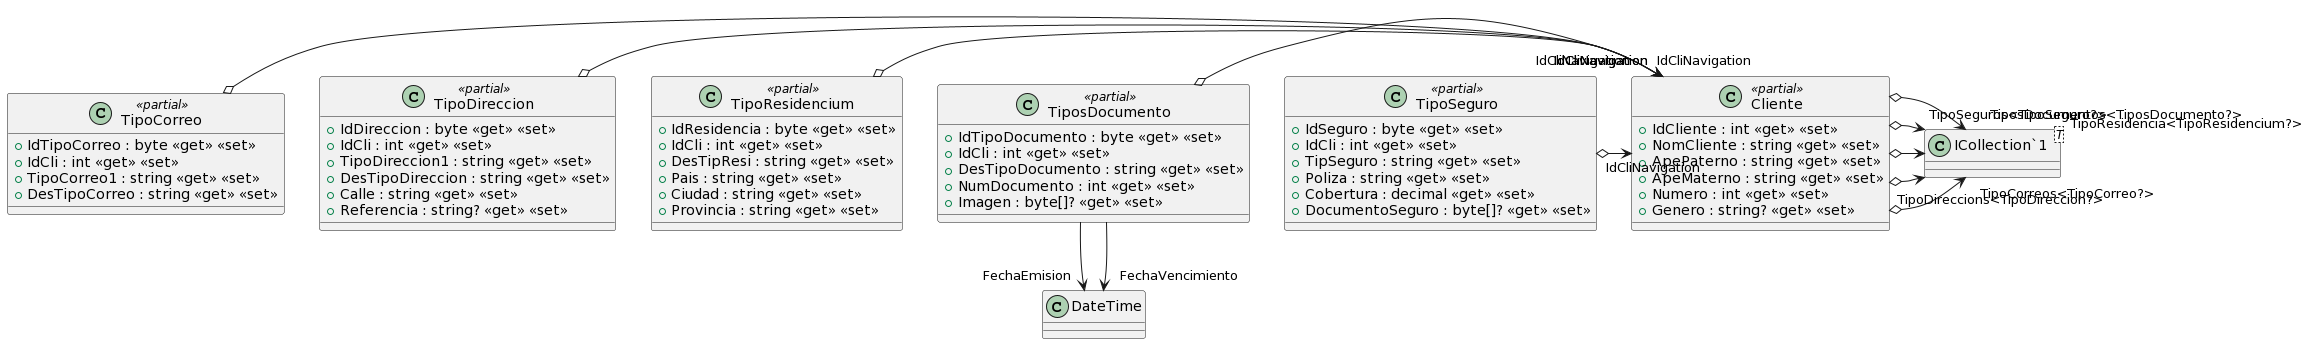

The diagram above was rendered by PlantUML. Its source (embedded in the PNG):
@startuml
class Cliente <<partial>> {
    + IdCliente : int <<get>> <<set>>
    + NomCliente : string <<get>> <<set>>
    + ApePaterno : string <<get>> <<set>>
    + ApeMaterno : string <<get>> <<set>>
    + Numero : int <<get>> <<set>>
    + Genero : string? <<get>> <<set>>
}
class "ICollection`1"<T> {
}
Cliente o-> "TipoCorreos<TipoCorreo?>" "ICollection`1"
Cliente o-> "TipoDireccions<TipoDireccion?>" "ICollection`1"
Cliente o-> "TipoResidencia<TipoResidencium?>" "ICollection`1"
Cliente o-> "TipoSeguros<TipoSeguro?>" "ICollection`1"
Cliente o-> "TiposDocumentos<TiposDocumento?>" "ICollection`1"
class TipoCorreo <<partial>> {
    + IdTipoCorreo : byte <<get>> <<set>>
    + IdCli : int <<get>> <<set>>
    + TipoCorreo1 : string <<get>> <<set>>
    + DesTipoCorreo : string <<get>> <<set>>
}
TipoCorreo o-> "IdCliNavigation" Cliente
class TipoDireccion <<partial>> {
    + IdDireccion : byte <<get>> <<set>>
    + IdCli : int <<get>> <<set>>
    + TipoDireccion1 : string <<get>> <<set>>
    + DesTipoDireccion : string <<get>> <<set>>
    + Calle : string <<get>> <<set>>
    + Referencia : string? <<get>> <<set>>
}
TipoDireccion o-> "IdCliNavigation" Cliente
class TipoResidencium <<partial>> {
    + IdResidencia : byte <<get>> <<set>>
    + IdCli : int <<get>> <<set>>
    + DesTipResi : string <<get>> <<set>>
    + Pais : string <<get>> <<set>>
    + Ciudad : string <<get>> <<set>>
    + Provincia : string <<get>> <<set>>
}
TipoResidencium o-> "IdCliNavigation" Cliente
class TiposDocumento <<partial>> {
    + IdTipoDocumento : byte <<get>> <<set>>
    + IdCli : int <<get>> <<set>>
    + DesTipoDocumento : string <<get>> <<set>>
    + NumDocumento : int <<get>> <<set>>
    + Imagen : byte[]? <<get>> <<set>>
}
TiposDocumento --> "FechaEmision" DateTime
TiposDocumento --> "FechaVencimiento" DateTime
TiposDocumento o-> "IdCliNavigation" Cliente
class TipoSeguro <<partial>> {
    + IdSeguro : byte <<get>> <<set>>
    + IdCli : int <<get>> <<set>>
    + TipSeguro : string <<get>> <<set>>
    + Poliza : string <<get>> <<set>>
    + Cobertura : decimal <<get>> <<set>>
    + DocumentoSeguro : byte[]? <<get>> <<set>>
}
TipoSeguro o-> "IdCliNavigation" Cliente
@enduml